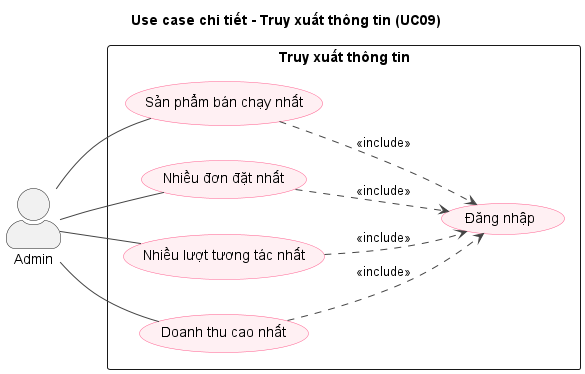

The diagram above was rendered by PlantUML. Its source (embedded in the PNG):
@startuml uc-a09-truyxuat
left to right direction
skinparam shadowing false
skinparam packageStyle rectangle
skinparam actorStyle awesome
skinparam usecase {
  BackgroundColor #FFF0F3
  BorderColor #FF5E8E
  ArrowColor #444444
}
title Use case chi tiết - Truy xuất thông tin (UC09)
actor "Admin" as ACT0
rectangle "Truy xuất thông tin" {
  usecase "Sản phẩm bán chạy nhất" as U0
  usecase "Nhiều đơn đặt nhất" as U1
  usecase "Nhiều lượt tương tác nhất" as U2
  usecase "Doanh thu cao nhất" as U3
  usecase "Đăng nhập" as LOGIN
}
ACT0 -- U0
ACT0 -- U1
ACT0 -- U2
ACT0 -- U3
U0 ..> LOGIN : <<include>>
U1 ..> LOGIN : <<include>>
U2 ..> LOGIN : <<include>>
U3 ..> LOGIN : <<include>>
@enduml